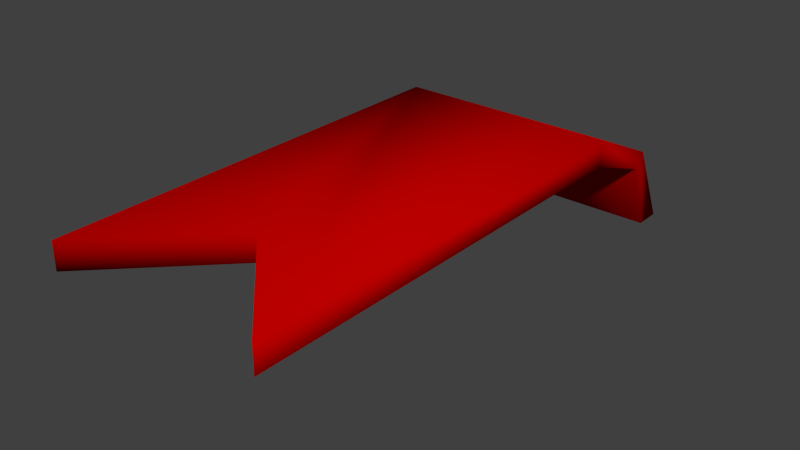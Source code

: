 # Source: Bookmark.blend  (saved by Blender 2.71.5; exported with 4.5.12 LTS)
import bpy
from mathutils import Matrix  # noqa: F401  (used for matrix-valued properties, if any)

bpy.ops.wm.read_factory_settings(use_empty=True)
scene = bpy.context.scene
scene.name = 'Scene'

# ---- collections
col_collection_1 = bpy.data.collections.new('Collection 1'); scene.collection.children.link(col_collection_1)

# ---- materials (node trees are filled in below, after node groups)
mat_silk = bpy.data.materials.new('Silk')
mat_silk.alpha_threshold = 0.0
mat_silk.use_transparent_shadow = False
mat_silk.diffuse_color = (0.5, 0.0, 0.0, 1.0)
mat_silk.roughness = 0.5
mat_silk.specular_intensity = 1.0
mat_silk.line_color = (0.0, 0.0, 0.0, 1.0)

# ---- material node trees

# ---- world
world_world = bpy.data.worlds.new('World'); scene.world = world_world
world_world.color = (0.05088, 0.05088, 0.05088)
world_world.use_sun_shadow = False
world_world.sun_shadow_jitter_overblur = 0.0
world_world.cycles.sampling_method = 'MANUAL'
world_world.cycles.sample_map_resolution = 256

# ---- meshes
me_bookmark = bpy.data.meshes.new('Bookmark')
me_bookmark.from_pydata([(0.5, 1.0, -0.0625), (0.5, -1.0, -0.0625), (-0.5, -1.0, -0.0625), (-0.5, 1.0, -0.0625), (0.5, 1.0, 0.0625), (0.5, -1.0, 0.0625), (-0.5, -1.0, 0.0625), (-0.5, 1.0, 0.0625), (-8.941e-08, -0.5, -0.0625), (-2.682e-07, -0.5, 0.0625), (0.5, 1.438, -0.5), (-0.5, 1.438, -0.5), (0.5, 1.562, -0.5), (-0.5, 1.562, -0.5), (-0.5, 1.384, -0.12), (0.5, 1.384, -0.12), (-0.5, 1.321, -0.1825), (0.5, 1.321, -0.1825)], [], [(0, 1, 8, 2, 3), (4, 7, 6, 9, 5), (1, 5, 9, 8), (14, 15, 12, 13), (0, 4, 5, 1), (8, 9, 6, 2), (2, 6, 7, 3), (12, 10, 11, 13), (16, 14, 13, 11), (15, 17, 10, 12), (17, 16, 11, 10), (7, 4, 15, 14), (3, 7, 14, 16), (4, 0, 17, 15), (0, 3, 16, 17)])
me_bookmark.polygons.foreach_set('use_smooth', [True] * 15)
me_bookmark.materials.append(mat_silk)
me_bookmark.use_remesh_preserve_volume = False
me_bookmark.use_remesh_preserve_attributes = False
me_bookmark.use_mirror_vertex_groups = False
me_bookmark.update()

# ---- objects
ob_bookmark = bpy.data.objects.new('Bookmark', me_bookmark)

# ---- transforms, parenting, visibility, modifiers, constraints
ob_bookmark.location = (0.0, 0.0, 0.0)
ob_bookmark.lock_rotations_4d = False
ob_bookmark.empty_display_type = 'ARROWS'
ob_bookmark.lineart.crease_threshold = 0.0

# ---- collection membership
col_collection_1.objects.link(ob_bookmark)

# ---- scene / render settings (as saved in the file)
scene.frame_start = 1; scene.frame_end = 250; scene.frame_set(1)
scene.render.engine = 'BLENDER_EEVEE_NEXT'
scene.render.resolution_percentage = 50
scene.render.dither_intensity = 0.0
scene.cycles.use_denoising = False
scene.cycles.samples = 10
scene.cycles.sampling_pattern = 'TABULATED_SOBOL'
scene.cycles.light_sampling_threshold = 0.0
scene.cycles.use_adaptive_sampling = False
scene.cycles.use_light_tree = False
scene.cycles.blur_glossy = 0.0
scene.cycles.pixel_filter_type = 'GAUSSIAN'
scene.cycles.sample_clamp_indirect = 0.0
scene.view_settings.view_transform = 'Standard'
bpy.context.view_layer.update()

# ---- added for rendering (the .blend has no active camera and no usable light): camera, sun
cam_auto = bpy.data.cameras.new('AutoCamera')
cam_auto.lens = 50.0
cam_auto.sensor_width = 36.0
cam_auto.clip_end = 1000.0
ob_auto_camera = bpy.data.objects.new('AutoCamera', cam_auto)
scene.collection.objects.link(ob_auto_camera)
ob_auto_camera.location = (2.59769, -2.83598, 1.8594)
ob_auto_camera.rotation_euler = (1.09748, -7.21219e-08, 0.694738)
scene.camera = ob_auto_camera
light_auto_sun = bpy.data.lights.new('AutoSun', 'SUN')
light_auto_sun.energy = 3.0
light_auto_sun.angle = 0.0523599
ob_auto_sun = bpy.data.objects.new('AutoSun', light_auto_sun)
scene.collection.objects.link(ob_auto_sun)
ob_auto_sun.rotation_euler = (0.872665, 0.174533, 0.523599)
bpy.context.view_layer.update()
